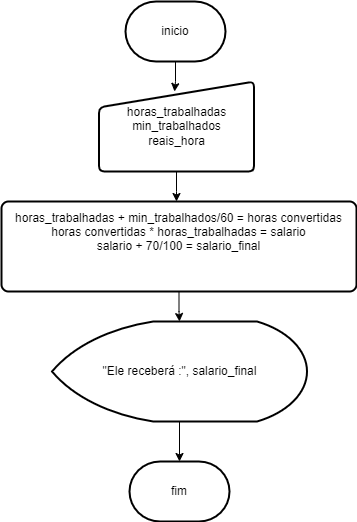

The diagram above was exported from draw.io. Its source (the exported page's mxGraphModel, read from the mxfile embedded in the PNG):
<mxGraphModel dx="1621" dy="454" grid="1" gridSize="10" guides="1" tooltips="1" connect="1" arrows="1" fold="1" page="1" pageScale="1" pageWidth="827" pageHeight="1169" math="0" shadow="0">
  <root>
    <mxCell id="0" />
    <mxCell id="1" parent="0" />
    <mxCell id="9OtfUJveD58Yjc_6AhGV-1" value="inicio" style="strokeWidth=2;html=1;shape=mxgraph.flowchart.terminator;whiteSpace=wrap;" vertex="1" parent="1">
      <mxGeometry x="121" y="30" width="100" height="60" as="geometry" />
    </mxCell>
    <mxCell id="9OtfUJveD58Yjc_6AhGV-10" style="edgeStyle=orthogonalEdgeStyle;rounded=0;orthogonalLoop=1;jettySize=auto;html=1;" edge="1" parent="1" source="9OtfUJveD58Yjc_6AhGV-2">
      <mxGeometry relative="1" as="geometry">
        <mxPoint x="172" y="230" as="targetPoint" />
      </mxGeometry>
    </mxCell>
    <mxCell id="9OtfUJveD58Yjc_6AhGV-2" value="horas_trabalhadas&lt;div&gt;min_trabalhados&lt;/div&gt;&lt;div&gt;reais_hora&lt;/div&gt;" style="html=1;strokeWidth=2;shape=manualInput;whiteSpace=wrap;rounded=1;size=26;arcSize=11;" vertex="1" parent="1">
      <mxGeometry x="94.5" y="110" width="155" height="90" as="geometry" />
    </mxCell>
    <mxCell id="9OtfUJveD58Yjc_6AhGV-3" value="horas_trabalhadas + min_trabalhados/60 = horas convertidas&lt;div&gt;horas convertidas * horas_trabalhadas = salario&lt;/div&gt;&lt;div&gt;salario + 70/100 = salario_final&lt;br&gt;&lt;div&gt;&lt;br&gt;&lt;div&gt;&lt;br&gt;&lt;/div&gt;&lt;/div&gt;&lt;/div&gt;" style="rounded=1;whiteSpace=wrap;html=1;absoluteArcSize=1;arcSize=14;strokeWidth=2;" vertex="1" parent="1">
      <mxGeometry x="-3" y="230" width="355" height="90" as="geometry" />
    </mxCell>
    <mxCell id="9OtfUJveD58Yjc_6AhGV-4" value="&quot;Ele receberá :&quot;, salario_final" style="strokeWidth=2;html=1;shape=mxgraph.flowchart.display;whiteSpace=wrap;" vertex="1" parent="1">
      <mxGeometry x="47.5" y="350" width="255" height="100" as="geometry" />
    </mxCell>
    <mxCell id="9OtfUJveD58Yjc_6AhGV-5" value="fim" style="strokeWidth=2;html=1;shape=mxgraph.flowchart.terminator;whiteSpace=wrap;" vertex="1" parent="1">
      <mxGeometry x="125" y="490" width="100" height="60" as="geometry" />
    </mxCell>
    <mxCell id="9OtfUJveD58Yjc_6AhGV-6" style="edgeStyle=orthogonalEdgeStyle;rounded=0;orthogonalLoop=1;jettySize=auto;html=1;" edge="1" parent="1" source="9OtfUJveD58Yjc_6AhGV-1">
      <mxGeometry relative="1" as="geometry">
        <mxPoint x="170" y="120" as="targetPoint" />
      </mxGeometry>
    </mxCell>
    <mxCell id="9OtfUJveD58Yjc_6AhGV-8" style="edgeStyle=orthogonalEdgeStyle;rounded=0;orthogonalLoop=1;jettySize=auto;html=1;entryX=0.5;entryY=0;entryDx=0;entryDy=0;entryPerimeter=0;" edge="1" parent="1" source="9OtfUJveD58Yjc_6AhGV-3" target="9OtfUJveD58Yjc_6AhGV-4">
      <mxGeometry relative="1" as="geometry" />
    </mxCell>
    <mxCell id="9OtfUJveD58Yjc_6AhGV-9" style="edgeStyle=orthogonalEdgeStyle;rounded=0;orthogonalLoop=1;jettySize=auto;html=1;entryX=0.5;entryY=0;entryDx=0;entryDy=0;entryPerimeter=0;" edge="1" parent="1" source="9OtfUJveD58Yjc_6AhGV-4" target="9OtfUJveD58Yjc_6AhGV-5">
      <mxGeometry relative="1" as="geometry" />
    </mxCell>
  </root>
</mxGraphModel>